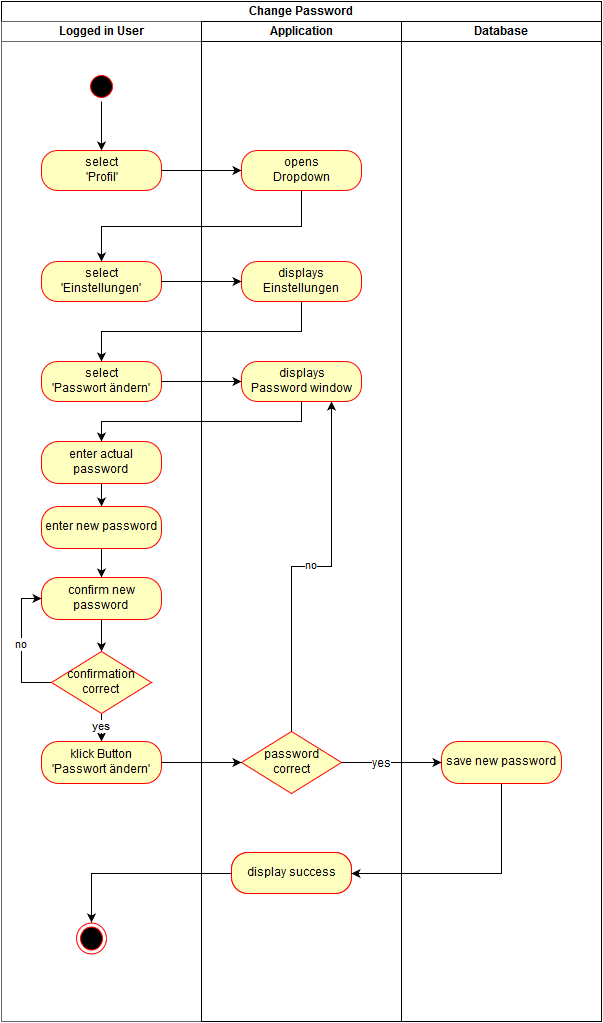

The diagram above was exported from draw.io. Its source (the exported page's mxGraphModel, read from the mxfile embedded in the PNG):
<mxGraphModel dx="1371" dy="797" grid="1" gridSize="10" guides="1" tooltips="1" connect="1" arrows="1" fold="1" page="1" pageScale="1.5" pageWidth="826" pageHeight="1169" background="#ffffff" math="0" shadow="0">
  <root>
    <mxCell id="0" style=";html=1;" />
    <mxCell id="1" style=";html=1;" parent="0" />
    <mxCell id="2d452a61b272a4a7-84" value="select &lt;br&gt;'Profil'" style="rounded=1;whiteSpace=wrap;html=1;arcSize=40;fillColor=#ffffc0;strokeColor=#ff0000;" parent="1" vertex="1">
      <mxGeometry x="120" y="279" width="120" height="40" as="geometry" />
    </mxCell>
    <mxCell id="2d452a61b272a4a7-127" style="edgeStyle=orthogonalEdgeStyle;rounded=0;html=1;exitX=0.5;exitY=1;entryX=0.5;entryY=0;jettySize=auto;orthogonalLoop=1;" parent="1" source="2d452a61b272a4a7-68" target="2d452a61b272a4a7-84" edge="1">
      <mxGeometry relative="1" as="geometry" />
    </mxCell>
    <mxCell id="54fc0f35c7f2d4fe-2" style="edgeStyle=orthogonalEdgeStyle;rounded=0;html=1;exitX=1;exitY=0.5;entryX=0;entryY=0.5;jettySize=auto;orthogonalLoop=1;" parent="1" source="2d452a61b272a4a7-84" target="54fc0f35c7f2d4fe-1" edge="1">
      <mxGeometry relative="1" as="geometry" />
    </mxCell>
    <mxCell id="54fc0f35c7f2d4fe-3" value="Application" style="swimlane;html=1;startSize=20;strokeColor=#010105;" parent="1" vertex="1">
      <mxGeometry x="280" y="150" width="200" height="1000" as="geometry" />
    </mxCell>
    <mxCell id="54fc0f35c7f2d4fe-5" value="display success&lt;br&gt;" style="rounded=1;whiteSpace=wrap;html=1;arcSize=40;fillColor=#ffffc0;strokeColor=#ff0000;fontFamily=Helvetica;fontSize=12;fontColor=#000000;align=center;" parent="54fc0f35c7f2d4fe-3" vertex="1">
      <mxGeometry x="30" y="831" width="120" height="41" as="geometry" />
    </mxCell>
    <mxCell id="173a56082c55601a-10" value="" style="ellipse;html=1;shape=endState;fillColor=#000000;strokeColor=#ff0000;" parent="54fc0f35c7f2d4fe-3" vertex="1">
      <mxGeometry x="-125" y="901" width="30" height="31" as="geometry" />
    </mxCell>
    <mxCell id="1b72a4f63f0b9f7d-13" value="display success&lt;br&gt;" style="rounded=1;whiteSpace=wrap;html=1;arcSize=40;fillColor=#ffffc0;strokeColor=#ff0000;fontFamily=Helvetica;fontSize=12;fontColor=#000000;align=center;" parent="54fc0f35c7f2d4fe-3" vertex="1">
      <mxGeometry x="30" y="831" width="120" height="41" as="geometry" />
    </mxCell>
    <mxCell id="54fc0f35c7f2d4fe-31" style="edgeStyle=orthogonalEdgeStyle;rounded=0;html=1;exitX=0;exitY=0.5;entryX=0.5;entryY=0;jettySize=auto;orthogonalLoop=1;" parent="54fc0f35c7f2d4fe-3" source="1b72a4f63f0b9f7d-13" target="173a56082c55601a-10" edge="1">
      <mxGeometry relative="1" as="geometry" />
    </mxCell>
    <mxCell id="765a97941187365f-11" value="password&lt;br&gt;correct&lt;br&gt;" style="rhombus;whiteSpace=wrap;html=1;fillColor=#ffffc0;strokeColor=#ff0000;" vertex="1" parent="54fc0f35c7f2d4fe-3">
      <mxGeometry x="40" y="710" width="100" height="62" as="geometry" />
    </mxCell>
    <mxCell id="54fc0f35c7f2d4fe-14" value="select&lt;br&gt;'Passwort ändern'&lt;br&gt;" style="rounded=1;whiteSpace=wrap;html=1;arcSize=40;fillColor=#ffffc0;strokeColor=#ff0000;" parent="1" vertex="1">
      <mxGeometry x="120" y="490" width="120" height="40" as="geometry" />
    </mxCell>
    <mxCell id="54fc0f35c7f2d4fe-15" style="edgeStyle=orthogonalEdgeStyle;rounded=0;html=1;exitX=0.5;exitY=1;entryX=0.5;entryY=0;jettySize=auto;orthogonalLoop=1;" parent="1" source="54fc0f35c7f2d4fe-9" target="54fc0f35c7f2d4fe-14" edge="1">
      <mxGeometry relative="1" as="geometry" />
    </mxCell>
    <mxCell id="54fc0f35c7f2d4fe-16" style="edgeStyle=orthogonalEdgeStyle;rounded=0;html=1;exitX=1;exitY=0.5;entryX=0;entryY=0.5;jettySize=auto;orthogonalLoop=1;" parent="1" source="54fc0f35c7f2d4fe-14" target="54fc0f35c7f2d4fe-12" edge="1">
      <mxGeometry relative="1" as="geometry" />
    </mxCell>
    <mxCell id="54fc0f35c7f2d4fe-28" style="edgeStyle=orthogonalEdgeStyle;rounded=0;html=1;exitX=0.5;exitY=1;entryX=1;entryY=0.5;jettySize=auto;orthogonalLoop=1;" parent="1" source="54fc0f35c7f2d4fe-19" target="54fc0f35c7f2d4fe-5" edge="1">
      <mxGeometry relative="1" as="geometry" />
    </mxCell>
    <mxCell id="4085b65c81fccb11-4" value="Change Password&lt;br&gt;" style="swimlane;html=1;childLayout=stackLayout;startSize=20;rounded=0;comic=0;" parent="1" vertex="1">
      <mxGeometry x="80" y="130" width="600" height="1020" as="geometry" />
    </mxCell>
    <mxCell id="4085b65c81fccb11-5" value="Logged in User&lt;br&gt;" style="swimlane;html=1;startSize=20;fillColor=#FFFFFF;strokeColor=#666666;shadow=0;" parent="4085b65c81fccb11-4" vertex="1">
      <mxGeometry y="20" width="200" height="1000" as="geometry" />
    </mxCell>
    <mxCell id="2d452a61b272a4a7-68" value="" style="ellipse;html=1;shape=startState;fillColor=#000000;strokeColor=#ff0000;" parent="4085b65c81fccb11-5" vertex="1">
      <mxGeometry x="85" y="50" width="30" height="30" as="geometry" />
    </mxCell>
    <mxCell id="54fc0f35c7f2d4fe-8" value="select&lt;br&gt;'Einstellungen'&lt;br&gt;" style="rounded=1;whiteSpace=wrap;html=1;arcSize=40;fillColor=#ffffc0;strokeColor=#ff0000;" parent="4085b65c81fccb11-5" vertex="1">
      <mxGeometry x="40" y="240" width="120" height="40" as="geometry" />
    </mxCell>
    <mxCell id="765a97941187365f-6" style="edgeStyle=orthogonalEdgeStyle;rounded=0;html=1;exitX=0.5;exitY=1;entryX=0.5;entryY=0;jettySize=auto;orthogonalLoop=1;" edge="1" parent="4085b65c81fccb11-5" source="54fc0f35c7f2d4fe-17" target="64250a8f511aac0-4">
      <mxGeometry relative="1" as="geometry" />
    </mxCell>
    <mxCell id="54fc0f35c7f2d4fe-17" value="confirm new password&lt;br&gt;" style="rounded=1;whiteSpace=wrap;html=1;arcSize=40;fillColor=#ffffc0;strokeColor=#ff0000;" parent="4085b65c81fccb11-5" vertex="1">
      <mxGeometry x="40" y="556" width="120" height="42" as="geometry" />
    </mxCell>
    <mxCell id="765a97941187365f-4" style="edgeStyle=orthogonalEdgeStyle;rounded=0;html=1;exitX=0.5;exitY=1;entryX=0.5;entryY=0;jettySize=auto;orthogonalLoop=1;" edge="1" parent="4085b65c81fccb11-5" source="765a97941187365f-1" target="765a97941187365f-2">
      <mxGeometry relative="1" as="geometry" />
    </mxCell>
    <mxCell id="765a97941187365f-1" value="enter actual password&lt;br&gt;" style="rounded=1;whiteSpace=wrap;html=1;arcSize=40;fillColor=#ffffc0;strokeColor=#ff0000;" vertex="1" parent="4085b65c81fccb11-5">
      <mxGeometry x="40" y="420" width="120" height="42" as="geometry" />
    </mxCell>
    <mxCell id="765a97941187365f-5" style="edgeStyle=orthogonalEdgeStyle;rounded=0;html=1;exitX=0.5;exitY=1;entryX=0.5;entryY=0;jettySize=auto;orthogonalLoop=1;" edge="1" parent="4085b65c81fccb11-5" source="765a97941187365f-2" target="54fc0f35c7f2d4fe-17">
      <mxGeometry relative="1" as="geometry" />
    </mxCell>
    <mxCell id="765a97941187365f-2" value="enter new password&lt;br&gt;" style="rounded=1;whiteSpace=wrap;html=1;arcSize=40;fillColor=#ffffc0;strokeColor=#ff0000;" vertex="1" parent="4085b65c81fccb11-5">
      <mxGeometry x="40" y="485" width="120" height="42" as="geometry" />
    </mxCell>
    <mxCell id="765a97941187365f-7" value="no" style="edgeStyle=orthogonalEdgeStyle;rounded=0;html=1;exitX=0;exitY=0.5;entryX=0;entryY=0.5;jettySize=auto;orthogonalLoop=1;" edge="1" parent="4085b65c81fccb11-5" source="64250a8f511aac0-4" target="54fc0f35c7f2d4fe-17">
      <mxGeometry relative="1" as="geometry" />
    </mxCell>
    <mxCell id="765a97941187365f-9" value="yes" style="edgeStyle=orthogonalEdgeStyle;rounded=0;html=1;exitX=0.5;exitY=1;entryX=0.5;entryY=0;jettySize=auto;orthogonalLoop=1;" edge="1" parent="4085b65c81fccb11-5" source="64250a8f511aac0-4" target="765a97941187365f-8">
      <mxGeometry relative="1" as="geometry" />
    </mxCell>
    <mxCell id="64250a8f511aac0-4" value="confirmation correct&lt;br&gt;" style="rhombus;whiteSpace=wrap;html=1;fillColor=#ffffc0;strokeColor=#ff0000;" parent="4085b65c81fccb11-5" vertex="1">
      <mxGeometry x="50" y="630" width="100" height="62" as="geometry" />
    </mxCell>
    <mxCell id="765a97941187365f-8" value="klick Button 'Passwort ändern'&lt;br&gt;" style="rounded=1;whiteSpace=wrap;html=1;arcSize=40;fillColor=#ffffc0;strokeColor=#ff0000;" vertex="1" parent="4085b65c81fccb11-5">
      <mxGeometry x="40" y="720" width="120" height="42" as="geometry" />
    </mxCell>
    <mxCell id="4085b65c81fccb11-6" value="Application" style="swimlane;html=1;startSize=20;strokeColor=#010105;" parent="4085b65c81fccb11-4" vertex="1">
      <mxGeometry x="200" y="20" width="200" height="1000" as="geometry" />
    </mxCell>
    <mxCell id="54fc0f35c7f2d4fe-1" value="opens&lt;br&gt;Dropdown&lt;br&gt;" style="rounded=1;whiteSpace=wrap;html=1;arcSize=40;fillColor=#ffffc0;strokeColor=#ff0000;" parent="4085b65c81fccb11-6" vertex="1">
      <mxGeometry x="40" y="129" width="120" height="40" as="geometry" />
    </mxCell>
    <mxCell id="54fc0f35c7f2d4fe-9" value="displays&lt;br&gt;Einstellungen&lt;br&gt;" style="rounded=1;whiteSpace=wrap;html=1;arcSize=40;fillColor=#ffffc0;strokeColor=#ff0000;" parent="4085b65c81fccb11-6" vertex="1">
      <mxGeometry x="40" y="240" width="120" height="40" as="geometry" />
    </mxCell>
    <mxCell id="54fc0f35c7f2d4fe-12" value="displays&lt;br&gt;Password window&lt;br&gt;" style="rounded=1;whiteSpace=wrap;html=1;arcSize=40;fillColor=#ffffc0;strokeColor=#ff0000;" parent="4085b65c81fccb11-6" vertex="1">
      <mxGeometry x="40" y="340" width="120" height="40" as="geometry" />
    </mxCell>
    <mxCell id="54fc0f35c7f2d4fe-10" style="edgeStyle=orthogonalEdgeStyle;rounded=0;html=1;exitX=0.5;exitY=1;entryX=0.5;entryY=0;jettySize=auto;orthogonalLoop=1;" parent="4085b65c81fccb11-4" source="54fc0f35c7f2d4fe-1" target="54fc0f35c7f2d4fe-8" edge="1">
      <mxGeometry relative="1" as="geometry" />
    </mxCell>
    <mxCell id="54fc0f35c7f2d4fe-11" style="edgeStyle=orthogonalEdgeStyle;rounded=0;html=1;exitX=1;exitY=0.5;entryX=0;entryY=0.5;jettySize=auto;orthogonalLoop=1;" parent="4085b65c81fccb11-4" source="54fc0f35c7f2d4fe-8" target="54fc0f35c7f2d4fe-9" edge="1">
      <mxGeometry relative="1" as="geometry" />
    </mxCell>
    <mxCell id="54fc0f35c7f2d4fe-21" value="Database" style="swimlane;html=1;startSize=20;strokeColor=#010105;" parent="4085b65c81fccb11-4" vertex="1">
      <mxGeometry x="400" y="20" width="200" height="1000" as="geometry" />
    </mxCell>
    <mxCell id="54fc0f35c7f2d4fe-19" value="save new password&lt;br&gt;" style="rounded=1;whiteSpace=wrap;html=1;arcSize=40;fillColor=#ffffc0;strokeColor=#ff0000;" parent="54fc0f35c7f2d4fe-21" vertex="1">
      <mxGeometry x="40" y="720" width="120" height="42" as="geometry" />
    </mxCell>
    <mxCell id="765a97941187365f-3" style="edgeStyle=orthogonalEdgeStyle;rounded=0;html=1;exitX=0.5;exitY=1;entryX=0.5;entryY=0;jettySize=auto;orthogonalLoop=1;" edge="1" parent="4085b65c81fccb11-4" source="54fc0f35c7f2d4fe-12" target="765a97941187365f-1">
      <mxGeometry relative="1" as="geometry" />
    </mxCell>
    <mxCell id="765a97941187365f-12" style="edgeStyle=orthogonalEdgeStyle;rounded=0;html=1;exitX=1;exitY=0.5;entryX=0;entryY=0.5;jettySize=auto;orthogonalLoop=1;" edge="1" parent="1" source="765a97941187365f-8" target="765a97941187365f-11">
      <mxGeometry relative="1" as="geometry" />
    </mxCell>
    <mxCell id="765a97941187365f-13" style="edgeStyle=orthogonalEdgeStyle;rounded=0;html=1;exitX=1;exitY=0.5;entryX=0;entryY=0.5;jettySize=auto;orthogonalLoop=1;" edge="1" parent="1" source="765a97941187365f-11" target="54fc0f35c7f2d4fe-19">
      <mxGeometry relative="1" as="geometry" />
    </mxCell>
    <mxCell id="765a97941187365f-14" value="yes" style="text;html=1;resizable=0;points=[];align=center;verticalAlign=middle;labelBackgroundColor=#ffffff;" vertex="1" connectable="0" parent="765a97941187365f-13">
      <mxGeometry x="-0.2" y="-1" relative="1" as="geometry">
        <mxPoint as="offset" />
      </mxGeometry>
    </mxCell>
    <mxCell id="765a97941187365f-15" value="no" style="edgeStyle=orthogonalEdgeStyle;rounded=0;html=1;exitX=0.5;exitY=0;entryX=0.75;entryY=1;jettySize=auto;orthogonalLoop=1;" edge="1" parent="1" source="765a97941187365f-11" target="54fc0f35c7f2d4fe-12">
      <mxGeometry relative="1" as="geometry" />
    </mxCell>
  </root>
</mxGraphModel>